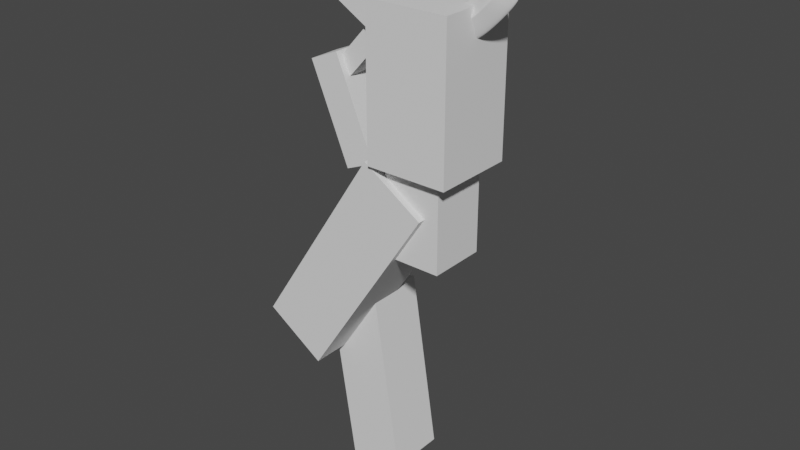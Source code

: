 # Source: 15.blend  (saved by Blender 3.2.14; exported with 4.5.12 LTS)
import bpy
from mathutils import Matrix  # noqa: F401  (used for matrix-valued properties, if any)

bpy.ops.wm.read_factory_settings(use_empty=True)
scene = bpy.context.scene
scene.name = 'Scene'

# ---- collections
col_collection = bpy.data.collections.new('Collection'); scene.collection.children.link(col_collection)

# ---- world
world_world = bpy.data.worlds.new('World'); scene.world = world_world
world_world.use_nodes = True; world_world.node_tree.nodes.clear()
_N = world_world.node_tree.nodes; _L = world_world.node_tree.links
n0 = _N.new('ShaderNodeOutputWorld'); n0.name = 'World Output'; n0.location = (300, 300)
n1 = _N.new('ShaderNodeBackground'); n1.name = 'Background'; n1.location = (10, 300)
n1.inputs[0].default_value = (0.05088, 0.05088, 0.05088, 1.0)
_L.new(n1.outputs[0], n0.inputs[0])
n0.is_active_output = True
world_world.color = (0.05088, 0.05088, 0.05088)
world_world.use_sun_shadow = False
world_world.sun_shadow_jitter_overblur = 0.0

# ---- meshes
me_cube_001 = bpy.data.meshes.new('Cube.001')
me_cube_001.from_pydata([(-1.0, -1.0, -1.0), (-1.0, -1.0, 1.0), (-1.0, 1.0, -1.0), (-1.0, 1.0, 1.0), (1.0, -1.0, -1.0), (1.0, -1.0, 1.0), (1.0, 1.0, -1.0), (1.0, 1.0, 1.0)], [], [(0, 1, 3, 2), (2, 3, 7, 6), (6, 7, 5, 4), (4, 5, 1, 0), (2, 6, 4, 0), (7, 3, 1, 5)])
_uv = me_cube_001.uv_layers.new(name='UVMap')
_uv.uv.foreach_set('vector', [0.375, 0.0, 0.625, 0.0, 0.625, 0.25, 0.375, 0.25, 0.375, 0.25, 0.625, 0.25, 0.625, 0.5, 0.375, 0.5, 0.375, 0.5, 0.625, 0.5, 0.625, 0.75, 0.375, 0.75, 0.375, 0.75, 0.625, 0.75, 0.625, 1.0, 0.375, 1.0, 0.125, 0.5, 0.375, 0.5, 0.375, 0.75, 0.125, 0.75, 0.625, 0.5, 0.875, 0.5, 0.875, 0.75, 0.625, 0.75])
me_cube_001.update()
me_cube_002 = bpy.data.meshes.new('Cube.002')
me_cube_002.from_pydata([(-1.0, -1.0, -1.0), (-1.0, -1.0, 1.0), (-1.0, 1.0, -1.0), (-1.0, 1.0, 1.0), (1.0, -1.0, -1.0), (1.0, -1.0, 1.0), (1.0, 1.0, -1.0), (1.0, 1.0, 1.0)], [], [(0, 1, 3, 2), (2, 3, 7, 6), (6, 7, 5, 4), (4, 5, 1, 0), (2, 6, 4, 0), (7, 3, 1, 5)])
_uv = me_cube_002.uv_layers.new(name='UVMap')
_uv.uv.foreach_set('vector', [0.375, 0.0, 0.625, 0.0, 0.625, 0.25, 0.375, 0.25, 0.375, 0.25, 0.625, 0.25, 0.625, 0.5, 0.375, 0.5, 0.375, 0.5, 0.625, 0.5, 0.625, 0.75, 0.375, 0.75, 0.375, 0.75, 0.625, 0.75, 0.625, 1.0, 0.375, 1.0, 0.125, 0.5, 0.375, 0.5, 0.375, 0.75, 0.125, 0.75, 0.625, 0.5, 0.875, 0.5, 0.875, 0.75, 0.625, 0.75])
me_cube_002.update()
me_cube_003 = bpy.data.meshes.new('Cube.003')
me_cube_003.from_pydata([(-1.0, -1.0, -1.0), (-1.0, -1.0, 1.0), (-1.0, 1.0, -1.0), (-1.0, 1.0, 1.0), (1.0, -1.0, -1.0), (1.0, -1.0, 1.0), (1.0, 1.0, -1.0), (1.0, 1.0, 1.0)], [], [(0, 1, 3, 2), (2, 3, 7, 6), (6, 7, 5, 4), (4, 5, 1, 0), (2, 6, 4, 0), (7, 3, 1, 5)])
_uv = me_cube_003.uv_layers.new(name='UVMap')
_uv.uv.foreach_set('vector', [0.375, 0.0, 0.625, 0.0, 0.625, 0.25, 0.375, 0.25, 0.375, 0.25, 0.625, 0.25, 0.625, 0.5, 0.375, 0.5, 0.375, 0.5, 0.625, 0.5, 0.625, 0.75, 0.375, 0.75, 0.375, 0.75, 0.625, 0.75, 0.625, 1.0, 0.375, 1.0, 0.125, 0.5, 0.375, 0.5, 0.375, 0.75, 0.125, 0.75, 0.625, 0.5, 0.875, 0.5, 0.875, 0.75, 0.625, 0.75])
me_cube_003.update()
me_cube_004 = bpy.data.meshes.new('Cube.004')
me_cube_004.from_pydata([(-1.0, -1.0, -1.0), (-1.0, -1.0, 1.0), (-1.0, 1.0, -1.0), (-1.0, 1.0, 1.0), (1.0, -1.0, -1.0), (1.0, -1.0, 1.0), (1.0, 1.0, -1.0), (1.0, 1.0, 1.0)], [], [(0, 1, 3, 2), (2, 3, 7, 6), (6, 7, 5, 4), (4, 5, 1, 0), (2, 6, 4, 0), (7, 3, 1, 5)])
_uv = me_cube_004.uv_layers.new(name='UVMap')
_uv.uv.foreach_set('vector', [0.375, 0.0, 0.625, 0.0, 0.625, 0.25, 0.375, 0.25, 0.375, 0.25, 0.625, 0.25, 0.625, 0.5, 0.375, 0.5, 0.375, 0.5, 0.625, 0.5, 0.625, 0.75, 0.375, 0.75, 0.375, 0.75, 0.625, 0.75, 0.625, 1.0, 0.375, 1.0, 0.125, 0.5, 0.375, 0.5, 0.375, 0.75, 0.125, 0.75, 0.625, 0.5, 0.875, 0.5, 0.875, 0.75, 0.625, 0.75])
me_cube_004.update()
me_cube_005 = bpy.data.meshes.new('Cube.005')
me_cube_005.from_pydata([(-1.519, -0.05538, 0.1485), (-1.519, -0.07521, 1.298), (-1.519, 0.05538, 0.1485), (-1.519, 0.07521, 1.298), (0.0, 0.07668, -1.002), (0.0, 0.1041, 0.4941), (0.0, -0.07668, -1.002), (0.0, -0.1041, 0.4941), (-0.7831, 0.06063, -0.4045), (-0.7831, -0.08235, 0.714), (-0.7831, 0.08235, 0.714), (-0.7831, -0.06063, -0.4045), (-2.025, -0.04174, 0.6563), (-1.634, -0.07521, 1.695), (-2.025, 0.06902, 0.6563), (-1.634, 0.07521, 1.695), (-2.526, -0.02682, 1.274), (-1.848, -0.03642, 1.795), (-2.526, 0.02682, 1.274), (-1.848, 0.03642, 1.795), (-1.115, -0.002426, 2.465), (-1.115, 0.002425, 2.465), (-1.116, -0.002426, 2.465), (-1.116, 0.002425, 2.465), (-1.171, 0.058, -0.07576), (-1.178, -0.07878, 0.951), (-1.178, 0.07878, 0.951), (-1.171, -0.058, -0.07576), (-0.4226, 0.09411, 0.5861), (-0.415, -0.06929, -0.6829), (-0.415, 0.06929, -0.6829), (-0.4226, -0.09411, 0.5861), (-1.519, -0.2779, 0.7233), (-1.519, 0.2779, 0.7233), (0.0, -0.3848, -0.2539), (0.0, 0.3847, -0.2539), (-0.7831, 0.3042, 0.1548), (-0.7831, -0.3042, 0.1548), (-1.865, -0.2779, 1.116), (-1.865, 0.2779, 1.116), (-2.184, -0.01897, 1.536), (-2.184, 0.01897, 1.536), (-1.175, 0.2911, 0.4376), (-1.175, -0.2911, 0.4376), (-0.4188, -0.3477, -0.04842), (-0.4188, 0.3477, -0.04842), (-1.519, 0.2631, 0.689), (0.0, -0.3643, -0.2985), (0.0, 0.3643, -0.2985), (-0.7831, 0.288, 0.1214), (-0.7831, -0.288, 0.1214), (-1.879, 0.2631, 1.082), (-2.187, 0.01796, 1.534), (-1.175, 0.2756, 0.407), (-1.175, -0.2756, 0.407), (-0.4186, -0.3292, -0.08625), (-0.4186, 0.3292, -0.08625), (-1.519, -0.2631, 0.689), (-1.879, -0.2631, 1.082), (-2.187, -0.01796, 1.534), (-1.519, -0.2572, 0.7732), (-1.845, -0.2572, 1.166), (-2.18, -0.01756, 1.539), (-1.519, 0.2572, 0.7732), (0.0, -0.3562, -0.189), (0.0, 0.3562, -0.189), (-0.7831, 0.2817, 0.2033), (-0.7831, -0.2817, 0.2033), (-1.845, 0.2572, 1.166), (-2.18, 0.01756, 1.539), (-1.175, 0.2694, 0.4822), (-1.175, -0.2694, 0.4822), (-0.4191, -0.3219, 0.006648), (-0.4191, 0.3219, 0.006648)], [], [(1, 3, 15, 13), (71, 25, 1, 60), (26, 3, 1, 25), (30, 4, 6, 29), (73, 28, 5, 65), (70, 26, 10, 66), (24, 8, 11, 27), (28, 10, 9, 31), (72, 31, 9, 67), (19, 17, 22, 23), (2, 0, 12, 14), (46, 2, 14, 51), (60, 1, 13, 61), (62, 17, 19, 69), (14, 12, 16, 18), (51, 14, 18, 52), (61, 13, 17, 62), (20, 21, 23, 22), (13, 15, 21, 20), (17, 13, 20, 22), (15, 19, 23, 21), (2, 24, 27, 0), (63, 3, 26, 70), (10, 26, 25, 9), (67, 9, 25, 71), (64, 7, 31, 72), (5, 28, 31, 7), (66, 10, 28, 73), (8, 30, 29, 11), (49, 36, 45, 56), (47, 34, 44, 55), (50, 37, 43, 54), (46, 33, 42, 53), (58, 38, 40, 59), (68, 39, 41, 69), (59, 40, 41, 52), (57, 32, 38, 58), (63, 33, 39, 68), (55, 44, 37, 50), (53, 42, 36, 49), (56, 45, 35, 48), (54, 43, 32, 57), (27, 54, 57, 0), (30, 56, 48, 4), (24, 53, 49, 8), (29, 55, 50, 11), (0, 57, 58, 12), (16, 59, 52, 18), (12, 58, 59, 16), (2, 46, 53, 24), (11, 50, 54, 27), (6, 47, 55, 29), (8, 49, 56, 30), (39, 51, 52, 41), (33, 46, 51, 39), (3, 63, 68, 15), (15, 68, 69, 19), (36, 66, 73, 45), (34, 64, 72, 44), (37, 67, 71, 43), (33, 63, 70, 42), (38, 61, 62, 40), (40, 62, 69, 41), (32, 60, 61, 38), (44, 72, 67, 37), (42, 70, 66, 36), (45, 73, 65, 35), (43, 71, 60, 32)])
_uv = me_cube_005.uv_layers.new(name='UVMap')
_uv.uv.foreach_set('vector', [0.875, 0.75, 0.875, 0.5, 0.875, 0.5, 0.875, 0.75, 0.5108, 0.9688, 0.625, 0.9688, 0.625, 1.0, 0.5108, 1.0, 0.8438, 0.5, 0.875, 0.5, 0.875, 0.75, 0.8438, 0.75, 0.2188, 0.5, 0.25, 0.5, 0.25, 0.75, 0.2188, 0.75, 0.5108, 0.3438, 0.625, 0.3438, 0.625, 0.375, 0.5108, 0.375, 0.5108, 0.2812, 0.625, 0.2812, 0.625, 0.3125, 0.5108, 0.3125, 0.1562, 0.5, 0.1875, 0.5, 0.1875, 0.75, 0.1562, 0.75, 0.7812, 0.5, 0.8125, 0.5, 0.8125, 0.75, 0.7812, 0.75, 0.5108, 0.9062, 0.625, 0.9062, 0.625, 0.9375, 0.5108, 0.9375, 0.625, 0.25, 0.625, 0.0, 0.625, 0.0, 0.625, 0.25, 0.125, 0.5, 0.125, 0.75, 0.125, 0.75, 0.125, 0.5, 0.4925, 0.25, 0.375, 0.25, 0.375, 0.25, 0.4925, 0.25, 0.5108, 1.0, 0.625, 1.0, 0.625, 1.0, 0.5108, 1.0, 0.5108, 0.0, 0.625, 0.0, 0.625, 0.25, 0.5108, 0.25, 0.125, 0.5, 0.125, 0.75, 0.125, 0.75, 0.125, 0.5, 0.4925, 0.25, 0.375, 0.25, 0.375, 0.25, 0.4925, 0.25, 0.5108, 1.0, 0.625, 1.0, 0.625, 1.0, 0.5108, 1.0, 0.875, 0.75, 0.875, 0.5, 0.875, 0.5, 0.875, 0.75, 0.875, 0.75, 0.875, 0.5, 0.875, 0.5, 0.875, 0.75, 0.625, 1.0, 0.625, 1.0, 0.625, 1.0, 0.625, 1.0, 0.625, 0.25, 0.625, 0.25, 0.625, 0.25, 0.625, 0.25, 0.125, 0.5, 0.1562, 0.5, 0.1562, 0.75, 0.125, 0.75, 0.5108, 0.25, 0.625, 0.25, 0.625, 0.2812, 0.5108, 0.2812, 0.8125, 0.5, 0.8438, 0.5, 0.8438, 0.75, 0.8125, 0.75, 0.5108, 0.9375, 0.625, 0.9375, 0.625, 0.9688, 0.5108, 0.9688, 0.5108, 0.875, 0.625, 0.875, 0.625, 0.9062, 0.5108, 0.9062, 0.75, 0.5, 0.7812, 0.5, 0.7812, 0.75, 0.75, 0.75, 0.5108, 0.3125, 0.625, 0.3125, 0.625, 0.3438, 0.5108, 0.3438, 0.1875, 0.5, 0.2188, 0.5, 0.2188, 0.75, 0.1875, 0.75, 0.4925, 0.3125, 0.5, 0.3125, 0.5, 0.3438, 0.4925, 0.3438, 0.4925, 0.875, 0.5, 0.875, 0.5, 0.9062, 0.4925, 0.9063, 0.4925, 0.9375, 0.5, 0.9375, 0.5, 0.9688, 0.4925, 0.9688, 0.4925, 0.25, 0.5, 0.25, 0.5, 0.2812, 0.4925, 0.2812, 0.4925, 1.0, 0.5, 1.0, 0.5, 1.0, 0.4925, 1.0, 0.5108, 0.25, 0.5, 0.25, 0.5, 0.25, 0.5108, 0.25, 0.4925, 0.0, 0.5, 0.0, 0.5, 0.25, 0.4925, 0.25, 0.4925, 1.0, 0.5, 1.0, 0.5, 1.0, 0.4925, 1.0, 0.5108, 0.25, 0.5, 0.25, 0.5, 0.25, 0.5108, 0.25, 0.4925, 0.9063, 0.5, 0.9062, 0.5, 0.9375, 0.4925, 0.9375, 0.4925, 0.2812, 0.5, 0.2812, 0.5, 0.3125, 0.4925, 0.3125, 0.4925, 0.3438, 0.5, 0.3438, 0.5, 0.375, 0.4925, 0.375, 0.4925, 0.9688, 0.5, 0.9688, 0.5, 1.0, 0.4925, 1.0, 0.375, 0.9688, 0.4925, 0.9688, 0.4925, 1.0, 0.375, 1.0, 0.375, 0.3438, 0.4925, 0.3438, 0.4925, 0.375, 0.375, 0.375, 0.375, 0.2812, 0.4925, 0.2812, 0.4925, 0.3125, 0.375, 0.3125, 0.375, 0.9062, 0.4925, 0.9063, 0.4925, 0.9375, 0.375, 0.9375, 0.375, 1.0, 0.4925, 1.0, 0.4925, 1.0, 0.375, 1.0, 0.375, 0.0, 0.4925, 0.0, 0.4925, 0.25, 0.375, 0.25, 0.375, 1.0, 0.4925, 1.0, 0.4925, 1.0, 0.375, 1.0, 0.375, 0.25, 0.4925, 0.25, 0.4925, 0.2812, 0.375, 0.2812, 0.375, 0.9375, 0.4925, 0.9375, 0.4925, 0.9688, 0.375, 0.9688, 0.375, 0.875, 0.4925, 0.875, 0.4925, 0.9063, 0.375, 0.9062, 0.375, 0.3125, 0.4925, 0.3125, 0.4925, 0.3438, 0.375, 0.3438, 0.5, 0.25, 0.4925, 0.25, 0.4925, 0.25, 0.5, 0.25, 0.5, 0.25, 0.4925, 0.25, 0.4925, 0.25, 0.5, 0.25, 0.625, 0.25, 0.5108, 0.25, 0.5108, 0.25, 0.625, 0.25, 0.625, 0.25, 0.5108, 0.25, 0.5108, 0.25, 0.625, 0.25, 0.5, 0.3125, 0.5108, 0.3125, 0.5108, 0.3438, 0.5, 0.3438, 0.5, 0.875, 0.5108, 0.875, 0.5108, 0.9062, 0.5, 0.9062, 0.5, 0.9375, 0.5108, 0.9375, 0.5108, 0.9688, 0.5, 0.9688, 0.5, 0.25, 0.5108, 0.25, 0.5108, 0.2812, 0.5, 0.2812, 0.5, 1.0, 0.5108, 1.0, 0.5108, 1.0, 0.5, 1.0, 0.5, 0.0, 0.5108, 0.0, 0.5108, 0.25, 0.5, 0.25, 0.5, 1.0, 0.5108, 1.0, 0.5108, 1.0, 0.5, 1.0, 0.5, 0.9062, 0.5108, 0.9062, 0.5108, 0.9375, 0.5, 0.9375, 0.5, 0.2812, 0.5108, 0.2812, 0.5108, 0.3125, 0.5, 0.3125, 0.5, 0.3438, 0.5108, 0.3438, 0.5108, 0.375, 0.5, 0.375, 0.5, 0.9688, 0.5108, 0.9688, 0.5108, 1.0, 0.5, 1.0])
me_cube_005.materials.append(None)
me_cube_005.update()
me_cube_006 = bpy.data.meshes.new('Cube.006')
me_cube_006.from_pydata([(-1.0, -1.0, -1.0), (-1.0, -1.0, 1.0), (-1.0, 1.0, -1.0), (-1.0, 1.0, 1.0), (1.0, -1.0, -1.0), (1.0, -1.0, 1.0), (1.0, 1.0, -1.0), (1.0, 1.0, 1.0)], [], [(0, 1, 3, 2), (2, 3, 7, 6), (6, 7, 5, 4), (4, 5, 1, 0), (2, 6, 4, 0), (7, 3, 1, 5)])
_uv = me_cube_006.uv_layers.new(name='UVMap')
_uv.uv.foreach_set('vector', [0.375, 0.0, 0.625, 0.0, 0.625, 0.25, 0.375, 0.25, 0.375, 0.25, 0.625, 0.25, 0.625, 0.5, 0.375, 0.5, 0.375, 0.5, 0.625, 0.5, 0.625, 0.75, 0.375, 0.75, 0.375, 0.75, 0.625, 0.75, 0.625, 1.0, 0.375, 1.0, 0.125, 0.5, 0.375, 0.5, 0.375, 0.75, 0.125, 0.75, 0.625, 0.5, 0.875, 0.5, 0.875, 0.75, 0.625, 0.75])
me_cube_006.update()
me_cube_007 = bpy.data.meshes.new('Cube.007')
me_cube_007.from_pydata([(-1.0, -1.0, -1.0), (-1.0, -1.0, 1.0), (-1.0, 1.0, -1.0), (-1.0, 1.0, 1.0), (1.0, -1.0, -1.0), (1.0, -1.0, 1.0), (1.0, 1.0, -1.0), (1.0, 1.0, 1.0)], [], [(0, 1, 3, 2), (2, 3, 7, 6), (6, 7, 5, 4), (4, 5, 1, 0), (2, 6, 4, 0), (7, 3, 1, 5)])
_uv = me_cube_007.uv_layers.new(name='UVMap')
_uv.uv.foreach_set('vector', [0.375, 0.0, 0.625, 0.0, 0.625, 0.25, 0.375, 0.25, 0.375, 0.25, 0.625, 0.25, 0.625, 0.5, 0.375, 0.5, 0.375, 0.5, 0.625, 0.5, 0.625, 0.75, 0.375, 0.75, 0.375, 0.75, 0.625, 0.75, 0.625, 1.0, 0.375, 1.0, 0.125, 0.5, 0.375, 0.5, 0.375, 0.75, 0.125, 0.75, 0.625, 0.5, 0.875, 0.5, 0.875, 0.75, 0.625, 0.75])
me_cube_007.update()
me_cube_008 = bpy.data.meshes.new('Cube.008')
me_cube_008.from_pydata([(-1.0, -1.0, -1.0), (-1.0, -1.0, 1.0), (-1.0, 1.0, -1.0), (-1.0, 1.0, 1.0), (1.0, -1.0, -1.0), (1.0, -1.0, 1.0), (1.0, 1.0, -1.0), (1.0, 1.0, 1.0)], [], [(0, 1, 3, 2), (2, 3, 7, 6), (6, 7, 5, 4), (4, 5, 1, 0), (2, 6, 4, 0), (7, 3, 1, 5)])
_uv = me_cube_008.uv_layers.new(name='UVMap')
_uv.uv.foreach_set('vector', [0.375, 0.0, 0.625, 0.0, 0.625, 0.25, 0.375, 0.25, 0.375, 0.25, 0.625, 0.25, 0.625, 0.5, 0.375, 0.5, 0.375, 0.5, 0.625, 0.5, 0.625, 0.75, 0.375, 0.75, 0.375, 0.75, 0.625, 0.75, 0.625, 1.0, 0.375, 1.0, 0.125, 0.5, 0.375, 0.5, 0.375, 0.75, 0.125, 0.75, 0.625, 0.5, 0.875, 0.5, 0.875, 0.75, 0.625, 0.75])
me_cube_008.update()
me_cube_009 = bpy.data.meshes.new('Cube.009')
me_cube_009.from_pydata([(-1.0, -1.0, -1.0), (-1.0, -1.0, 1.0), (-1.0, 1.0, -1.0), (-1.0, 1.0, 1.0), (1.0, -1.0, -1.0), (1.0, -1.0, 1.0), (1.0, 1.0, -1.0), (1.0, 1.0, 1.0)], [], [(0, 1, 3, 2), (2, 3, 7, 6), (6, 7, 5, 4), (4, 5, 1, 0), (2, 6, 4, 0), (7, 3, 1, 5)])
_uv = me_cube_009.uv_layers.new(name='UVMap')
_uv.uv.foreach_set('vector', [0.375, 0.0, 0.625, 0.0, 0.625, 0.25, 0.375, 0.25, 0.375, 0.25, 0.625, 0.25, 0.625, 0.5, 0.375, 0.5, 0.375, 0.5, 0.625, 0.5, 0.625, 0.75, 0.375, 0.75, 0.375, 0.75, 0.625, 0.75, 0.625, 1.0, 0.375, 1.0, 0.125, 0.5, 0.375, 0.5, 0.375, 0.75, 0.125, 0.75, 0.625, 0.5, 0.875, 0.5, 0.875, 0.75, 0.625, 0.75])
me_cube_009.update()
me_cube_010 = bpy.data.meshes.new('Cube.010')
me_cube_010.from_pydata([(-1.0, -1.0, -1.0), (-1.0, -1.0, 1.0), (-1.0, 1.0, -1.0), (-1.0, 1.0, 1.0), (1.0, -1.0, -1.0), (1.0, -1.0, 1.0), (1.0, 1.0, -1.0), (1.0, 1.0, 1.0)], [], [(0, 1, 3, 2), (2, 3, 7, 6), (6, 7, 5, 4), (4, 5, 1, 0), (2, 6, 4, 0), (7, 3, 1, 5)])
_uv = me_cube_010.uv_layers.new(name='UVMap')
_uv.uv.foreach_set('vector', [0.375, 0.0, 0.625, 0.0, 0.625, 0.25, 0.375, 0.25, 0.375, 0.25, 0.625, 0.25, 0.625, 0.5, 0.375, 0.5, 0.375, 0.5, 0.625, 0.5, 0.625, 0.75, 0.375, 0.75, 0.375, 0.75, 0.625, 0.75, 0.625, 1.0, 0.375, 1.0, 0.125, 0.5, 0.375, 0.5, 0.375, 0.75, 0.125, 0.75, 0.625, 0.5, 0.875, 0.5, 0.875, 0.75, 0.625, 0.75])
me_cube_010.update()

# ---- objects
ob_cube_001 = bpy.data.objects.new('Cube.001', me_cube_001)
ob_cube_002 = bpy.data.objects.new('Cube.002', me_cube_002)
ob_cube_003 = bpy.data.objects.new('Cube.003', me_cube_003)
ob_cube_004 = bpy.data.objects.new('Cube.004', me_cube_004)
ob_empty = bpy.data.objects.new('Empty', None)
ob_cube = bpy.data.objects.new('Cube', me_cube_005)
ob_cube_005 = bpy.data.objects.new('Cube.005', me_cube_006)
ob_cube_006 = bpy.data.objects.new('Cube.006', me_cube_007)
ob_cube_007 = bpy.data.objects.new('Cube.007', me_cube_008)
ob_cube_008 = bpy.data.objects.new('Cube.008', me_cube_009)
ob_cube_009 = bpy.data.objects.new('Cube.009', me_cube_010)

# ---- transforms, parenting, visibility, modifiers, constraints
ob_cube_001.location = (0.1908, -1.038e-06, 14.48)
ob_cube_001.scale = (1.135, 1.135, 2.029)
ob_cube_002.location = (0.1184, -1.048e-06, 11.23)
ob_cube_002.scale = (0.7972, 0.7972, 1.233)
ob_cube_003.location = (-2.062, -1.24e-06, 9.226)
ob_cube_003.rotation_euler = (-2.945e-07, 3.717, 8.71e-08)
ob_cube_003.scale = (1.0, 1.0, 3.205)
ob_cube_004.location = (-2.245, 0.9053, 5.156)
ob_cube_004.rotation_euler = (1.564e-09, -0.1519, -2.056e-08)
ob_cube_004.scale = (0.8251, 0.8251, 2.644)
ob_empty.location = (-8.249, -22.91, 2.504)
ob_empty.rotation_euler = (1.571, 0.0, 0.0)
ob_empty.empty_display_type = 'IMAGE'
ob_empty.empty_display_size = 21.56
ob_empty.empty_image_offset = (-0.1159, -0.1159)
ob_empty.empty_image_depth = 'FRONT'
ob_empty.use_empty_image_alpha = True
ob_empty.empty_image_side = 'FRONT'
ob_empty.color = (1.0, 1.0, 1.0, 0.1984)
ob_cube.location = (0.0, 0.0, 15.7)
_m = ob_cube.modifiers.new('Subdivision', 'SUBSURF')
_m.levels = 3
_m.render_levels = 3
_m = ob_cube.modifiers.new('Mirror', 'MIRROR')
_m.use_clip = True
ob_cube_005.location = (-1.898, 0.9053, 15.47)
ob_cube_005.rotation_euler = (1.331e-07, -1.044, -2.313e-07)
ob_cube_005.scale = (0.4617, 0.4617, 1.48)
ob_cube_006.location = (-2.789, 0.9053, 14.42)
ob_cube_006.rotation_euler = (-3.157e-07, -2.405, 1.219e-07)
ob_cube_006.scale = (0.268, 0.268, 0.8589)
ob_cube_007.location = (-3.183, 0.9053, 12.81)
ob_cube_007.rotation_euler = (-2.802e-07, -3.542, -5.68e-08)
ob_cube_007.scale = (0.4659, 0.4659, 1.493)
ob_cube_008.location = (-2.275, 0.9053, 10.74)
ob_cube_008.rotation_euler = (-2.802e-07, -3.542, -5.68e-08)
ob_cube_008.scale = (0.2487, 0.2487, 0.7971)
ob_cube_009.location = (0.0, 0.0, 15.27)
ob_cube_009.scale = (0.8291, 0.8291, 0.8291)

# ---- collection membership
col_collection.objects.link(ob_cube_001)
col_collection.objects.link(ob_cube_002)
col_collection.objects.link(ob_cube_003)
col_collection.objects.link(ob_cube_004)
col_collection.objects.link(ob_empty)
col_collection.objects.link(ob_cube)
col_collection.objects.link(ob_cube_005)
col_collection.objects.link(ob_cube_006)
col_collection.objects.link(ob_cube_007)
col_collection.objects.link(ob_cube_008)
col_collection.objects.link(ob_cube_009)

# ---- scene / render settings (as saved in the file)
scene.frame_start = 1; scene.frame_end = 250; scene.frame_set(1)
scene.render.engine = 'BLENDER_EEVEE_NEXT'
scene.cycles.sampling_pattern = 'TABULATED_SOBOL'
scene.cycles.use_light_tree = False
scene.view_settings.view_transform = 'Filmic'
bpy.context.view_layer.update()

# ---- added for rendering (the .blend has no active camera and no usable light): camera, sun
cam_auto = bpy.data.cameras.new('AutoCamera')
cam_auto.lens = 50.0
cam_auto.sensor_width = 36.0
cam_auto.clip_end = 1000.0
ob_auto_camera = bpy.data.objects.new('AutoCamera', cam_auto)
scene.collection.objects.link(ob_auto_camera)
ob_auto_camera.location = (14.9838, -19.0489, 23.1613)
ob_auto_camera.rotation_euler = (1.09748, -7.21219e-08, 0.694738)
scene.camera = ob_auto_camera
light_auto_sun = bpy.data.lights.new('AutoSun', 'SUN')
light_auto_sun.energy = 3.0
light_auto_sun.angle = 0.0523599
ob_auto_sun = bpy.data.objects.new('AutoSun', light_auto_sun)
scene.collection.objects.link(ob_auto_sun)
ob_auto_sun.rotation_euler = (0.872665, 0.174533, 0.523599)
bpy.context.view_layer.update()
